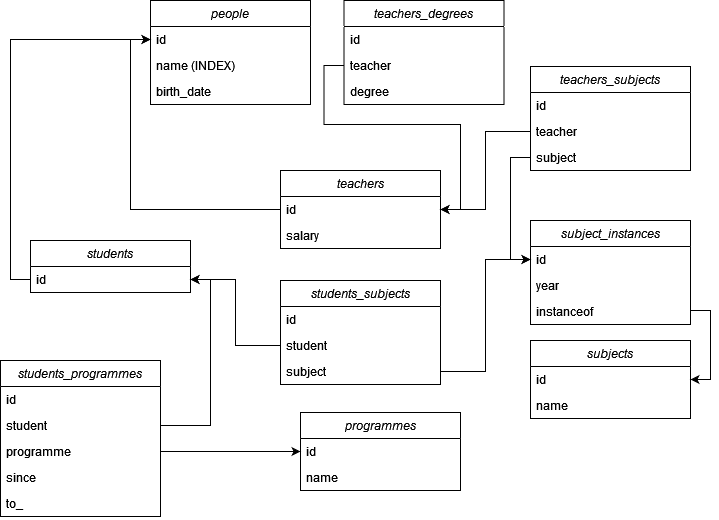

The diagram above was exported from draw.io. Its source (the exported page's mxGraphModel, read from the mxfile embedded in the PNG):
<mxGraphModel dx="1434" dy="774" grid="1" gridSize="10" guides="1" tooltips="1" connect="1" arrows="1" fold="1" page="1" pageScale="1" pageWidth="827" pageHeight="1169" math="0" shadow="0">
  <root>
    <mxCell id="WIyWlLk6GJQsqaUBKTNV-0" />
    <mxCell id="WIyWlLk6GJQsqaUBKTNV-1" parent="WIyWlLk6GJQsqaUBKTNV-0" />
    <mxCell id="zkfFHV4jXpPFQw0GAbJ--0" value="people" style="swimlane;fontStyle=2;align=center;verticalAlign=top;childLayout=stackLayout;horizontal=1;startSize=26;horizontalStack=0;resizeParent=1;resizeLast=0;collapsible=1;marginBottom=0;rounded=0;shadow=0;strokeWidth=1;" parent="WIyWlLk6GJQsqaUBKTNV-1" vertex="1">
      <mxGeometry x="220" y="120" width="160" height="104" as="geometry">
        <mxRectangle x="230" y="140" width="160" height="26" as="alternateBounds" />
      </mxGeometry>
    </mxCell>
    <mxCell id="zkfFHV4jXpPFQw0GAbJ--1" value="id" style="text;align=left;verticalAlign=top;spacingLeft=4;spacingRight=4;overflow=hidden;rotatable=0;points=[[0,0.5],[1,0.5]];portConstraint=eastwest;" parent="zkfFHV4jXpPFQw0GAbJ--0" vertex="1">
      <mxGeometry y="26" width="160" height="26" as="geometry" />
    </mxCell>
    <mxCell id="zkfFHV4jXpPFQw0GAbJ--2" value="name (INDEX)" style="text;align=left;verticalAlign=top;spacingLeft=4;spacingRight=4;overflow=hidden;rotatable=0;points=[[0,0.5],[1,0.5]];portConstraint=eastwest;rounded=0;shadow=0;html=0;" parent="zkfFHV4jXpPFQw0GAbJ--0" vertex="1">
      <mxGeometry y="52" width="160" height="26" as="geometry" />
    </mxCell>
    <mxCell id="zkfFHV4jXpPFQw0GAbJ--3" value="birth_date" style="text;align=left;verticalAlign=top;spacingLeft=4;spacingRight=4;overflow=hidden;rotatable=0;points=[[0,0.5],[1,0.5]];portConstraint=eastwest;rounded=0;shadow=0;html=0;" parent="zkfFHV4jXpPFQw0GAbJ--0" vertex="1">
      <mxGeometry y="78" width="160" height="26" as="geometry" />
    </mxCell>
    <mxCell id="zkfFHV4jXpPFQw0GAbJ--6" value="programmes" style="swimlane;fontStyle=2;align=center;verticalAlign=top;childLayout=stackLayout;horizontal=1;startSize=26;horizontalStack=0;resizeParent=1;resizeLast=0;collapsible=1;marginBottom=0;rounded=0;shadow=0;strokeWidth=1;" parent="WIyWlLk6GJQsqaUBKTNV-1" vertex="1">
      <mxGeometry x="370" y="532" width="160" height="78" as="geometry">
        <mxRectangle x="130" y="380" width="160" height="26" as="alternateBounds" />
      </mxGeometry>
    </mxCell>
    <mxCell id="zkfFHV4jXpPFQw0GAbJ--7" value="id" style="text;align=left;verticalAlign=top;spacingLeft=4;spacingRight=4;overflow=hidden;rotatable=0;points=[[0,0.5],[1,0.5]];portConstraint=eastwest;" parent="zkfFHV4jXpPFQw0GAbJ--6" vertex="1">
      <mxGeometry y="26" width="160" height="26" as="geometry" />
    </mxCell>
    <mxCell id="zkfFHV4jXpPFQw0GAbJ--8" value="name" style="text;align=left;verticalAlign=top;spacingLeft=4;spacingRight=4;overflow=hidden;rotatable=0;points=[[0,0.5],[1,0.5]];portConstraint=eastwest;rounded=0;shadow=0;html=0;" parent="zkfFHV4jXpPFQw0GAbJ--6" vertex="1">
      <mxGeometry y="52" width="160" height="26" as="geometry" />
    </mxCell>
    <mxCell id="zkfFHV4jXpPFQw0GAbJ--13" value="teachers" style="swimlane;fontStyle=2;align=center;verticalAlign=top;childLayout=stackLayout;horizontal=1;startSize=26;horizontalStack=0;resizeParent=1;resizeLast=0;collapsible=1;marginBottom=0;rounded=0;shadow=0;strokeWidth=1;" parent="WIyWlLk6GJQsqaUBKTNV-1" vertex="1">
      <mxGeometry x="350" y="290" width="160" height="78" as="geometry">
        <mxRectangle x="340" y="380" width="170" height="26" as="alternateBounds" />
      </mxGeometry>
    </mxCell>
    <mxCell id="zkfFHV4jXpPFQw0GAbJ--14" value="id" style="text;align=left;verticalAlign=top;spacingLeft=4;spacingRight=4;overflow=hidden;rotatable=0;points=[[0,0.5],[1,0.5]];portConstraint=eastwest;" parent="zkfFHV4jXpPFQw0GAbJ--13" vertex="1">
      <mxGeometry y="26" width="160" height="26" as="geometry" />
    </mxCell>
    <mxCell id="YuiTGTXwkee3sd__PXdS-2" value="salary" style="text;align=left;verticalAlign=top;spacingLeft=4;spacingRight=4;overflow=hidden;rotatable=0;points=[[0,0.5],[1,0.5]];portConstraint=eastwest;" vertex="1" parent="zkfFHV4jXpPFQw0GAbJ--13">
      <mxGeometry y="52" width="160" height="26" as="geometry" />
    </mxCell>
    <mxCell id="YuiTGTXwkee3sd__PXdS-3" style="edgeStyle=orthogonalEdgeStyle;rounded=0;orthogonalLoop=1;jettySize=auto;html=1;entryX=0;entryY=0.5;entryDx=0;entryDy=0;exitX=0;exitY=0.5;exitDx=0;exitDy=0;" edge="1" parent="WIyWlLk6GJQsqaUBKTNV-1" source="zkfFHV4jXpPFQw0GAbJ--18" target="zkfFHV4jXpPFQw0GAbJ--1">
      <mxGeometry relative="1" as="geometry" />
    </mxCell>
    <mxCell id="zkfFHV4jXpPFQw0GAbJ--17" value="students" style="swimlane;fontStyle=2;align=center;verticalAlign=top;childLayout=stackLayout;horizontal=1;startSize=26;horizontalStack=0;resizeParent=1;resizeLast=0;collapsible=1;marginBottom=0;rounded=0;shadow=0;strokeWidth=1;" parent="WIyWlLk6GJQsqaUBKTNV-1" vertex="1">
      <mxGeometry x="100" y="360" width="160" height="52" as="geometry">
        <mxRectangle x="550" y="140" width="160" height="26" as="alternateBounds" />
      </mxGeometry>
    </mxCell>
    <mxCell id="zkfFHV4jXpPFQw0GAbJ--18" value="id" style="text;align=left;verticalAlign=top;spacingLeft=4;spacingRight=4;overflow=hidden;rotatable=0;points=[[0,0.5],[1,0.5]];portConstraint=eastwest;" parent="zkfFHV4jXpPFQw0GAbJ--17" vertex="1">
      <mxGeometry y="26" width="160" height="26" as="geometry" />
    </mxCell>
    <mxCell id="YuiTGTXwkee3sd__PXdS-4" style="edgeStyle=orthogonalEdgeStyle;rounded=0;orthogonalLoop=1;jettySize=auto;html=1;entryX=0;entryY=0.5;entryDx=0;entryDy=0;exitX=0;exitY=0.5;exitDx=0;exitDy=0;" edge="1" parent="WIyWlLk6GJQsqaUBKTNV-1" source="zkfFHV4jXpPFQw0GAbJ--13" target="zkfFHV4jXpPFQw0GAbJ--1">
      <mxGeometry relative="1" as="geometry">
        <Array as="points">
          <mxPoint x="200" y="329" />
          <mxPoint x="200" y="159" />
        </Array>
      </mxGeometry>
    </mxCell>
    <mxCell id="YuiTGTXwkee3sd__PXdS-5" value="subjects" style="swimlane;fontStyle=2;align=center;verticalAlign=top;childLayout=stackLayout;horizontal=1;startSize=26;horizontalStack=0;resizeParent=1;resizeLast=0;collapsible=1;marginBottom=0;rounded=0;shadow=0;strokeWidth=1;" vertex="1" parent="WIyWlLk6GJQsqaUBKTNV-1">
      <mxGeometry x="600" y="460" width="160" height="78" as="geometry">
        <mxRectangle x="130" y="380" width="160" height="26" as="alternateBounds" />
      </mxGeometry>
    </mxCell>
    <mxCell id="YuiTGTXwkee3sd__PXdS-6" value="id" style="text;align=left;verticalAlign=top;spacingLeft=4;spacingRight=4;overflow=hidden;rotatable=0;points=[[0,0.5],[1,0.5]];portConstraint=eastwest;" vertex="1" parent="YuiTGTXwkee3sd__PXdS-5">
      <mxGeometry y="26" width="160" height="26" as="geometry" />
    </mxCell>
    <mxCell id="YuiTGTXwkee3sd__PXdS-7" value="name" style="text;align=left;verticalAlign=top;spacingLeft=4;spacingRight=4;overflow=hidden;rotatable=0;points=[[0,0.5],[1,0.5]];portConstraint=eastwest;rounded=0;shadow=0;html=0;" vertex="1" parent="YuiTGTXwkee3sd__PXdS-5">
      <mxGeometry y="52" width="160" height="26" as="geometry" />
    </mxCell>
    <mxCell id="YuiTGTXwkee3sd__PXdS-8" value="subject_instances" style="swimlane;fontStyle=2;align=center;verticalAlign=top;childLayout=stackLayout;horizontal=1;startSize=26;horizontalStack=0;resizeParent=1;resizeLast=0;collapsible=1;marginBottom=0;rounded=0;shadow=0;strokeWidth=1;" vertex="1" parent="WIyWlLk6GJQsqaUBKTNV-1">
      <mxGeometry x="600" y="340" width="160" height="104" as="geometry">
        <mxRectangle x="130" y="380" width="160" height="26" as="alternateBounds" />
      </mxGeometry>
    </mxCell>
    <mxCell id="YuiTGTXwkee3sd__PXdS-9" value="id" style="text;align=left;verticalAlign=top;spacingLeft=4;spacingRight=4;overflow=hidden;rotatable=0;points=[[0,0.5],[1,0.5]];portConstraint=eastwest;" vertex="1" parent="YuiTGTXwkee3sd__PXdS-8">
      <mxGeometry y="26" width="160" height="26" as="geometry" />
    </mxCell>
    <mxCell id="YuiTGTXwkee3sd__PXdS-10" value="year" style="text;align=left;verticalAlign=top;spacingLeft=4;spacingRight=4;overflow=hidden;rotatable=0;points=[[0,0.5],[1,0.5]];portConstraint=eastwest;rounded=0;shadow=0;html=0;" vertex="1" parent="YuiTGTXwkee3sd__PXdS-8">
      <mxGeometry y="52" width="160" height="26" as="geometry" />
    </mxCell>
    <mxCell id="YuiTGTXwkee3sd__PXdS-11" value="instanceof" style="text;align=left;verticalAlign=top;spacingLeft=4;spacingRight=4;overflow=hidden;rotatable=0;points=[[0,0.5],[1,0.5]];portConstraint=eastwest;rounded=0;shadow=0;html=0;" vertex="1" parent="YuiTGTXwkee3sd__PXdS-8">
      <mxGeometry y="78" width="160" height="26" as="geometry" />
    </mxCell>
    <mxCell id="YuiTGTXwkee3sd__PXdS-13" value="students_programmes" style="swimlane;fontStyle=2;align=center;verticalAlign=top;childLayout=stackLayout;horizontal=1;startSize=26;horizontalStack=0;resizeParent=1;resizeLast=0;collapsible=1;marginBottom=0;rounded=0;shadow=0;strokeWidth=1;" vertex="1" parent="WIyWlLk6GJQsqaUBKTNV-1">
      <mxGeometry x="70" y="480" width="160" height="156" as="geometry">
        <mxRectangle x="130" y="380" width="160" height="26" as="alternateBounds" />
      </mxGeometry>
    </mxCell>
    <mxCell id="YuiTGTXwkee3sd__PXdS-14" value="id" style="text;align=left;verticalAlign=top;spacingLeft=4;spacingRight=4;overflow=hidden;rotatable=0;points=[[0,0.5],[1,0.5]];portConstraint=eastwest;" vertex="1" parent="YuiTGTXwkee3sd__PXdS-13">
      <mxGeometry y="26" width="160" height="26" as="geometry" />
    </mxCell>
    <mxCell id="YuiTGTXwkee3sd__PXdS-15" value="student" style="text;align=left;verticalAlign=top;spacingLeft=4;spacingRight=4;overflow=hidden;rotatable=0;points=[[0,0.5],[1,0.5]];portConstraint=eastwest;rounded=0;shadow=0;html=0;" vertex="1" parent="YuiTGTXwkee3sd__PXdS-13">
      <mxGeometry y="52" width="160" height="26" as="geometry" />
    </mxCell>
    <mxCell id="YuiTGTXwkee3sd__PXdS-16" value="programme" style="text;align=left;verticalAlign=top;spacingLeft=4;spacingRight=4;overflow=hidden;rotatable=0;points=[[0,0.5],[1,0.5]];portConstraint=eastwest;rounded=0;shadow=0;html=0;" vertex="1" parent="YuiTGTXwkee3sd__PXdS-13">
      <mxGeometry y="78" width="160" height="26" as="geometry" />
    </mxCell>
    <mxCell id="YuiTGTXwkee3sd__PXdS-17" value="since" style="text;align=left;verticalAlign=top;spacingLeft=4;spacingRight=4;overflow=hidden;rotatable=0;points=[[0,0.5],[1,0.5]];portConstraint=eastwest;rounded=0;shadow=0;html=0;" vertex="1" parent="YuiTGTXwkee3sd__PXdS-13">
      <mxGeometry y="104" width="160" height="26" as="geometry" />
    </mxCell>
    <mxCell id="YuiTGTXwkee3sd__PXdS-18" value="to_" style="text;align=left;verticalAlign=top;spacingLeft=4;spacingRight=4;overflow=hidden;rotatable=0;points=[[0,0.5],[1,0.5]];portConstraint=eastwest;rounded=0;shadow=0;html=0;" vertex="1" parent="YuiTGTXwkee3sd__PXdS-13">
      <mxGeometry y="130" width="160" height="26" as="geometry" />
    </mxCell>
    <mxCell id="YuiTGTXwkee3sd__PXdS-19" style="edgeStyle=orthogonalEdgeStyle;rounded=0;orthogonalLoop=1;jettySize=auto;html=1;entryX=0;entryY=0.5;entryDx=0;entryDy=0;" edge="1" parent="WIyWlLk6GJQsqaUBKTNV-1" source="YuiTGTXwkee3sd__PXdS-16" target="zkfFHV4jXpPFQw0GAbJ--7">
      <mxGeometry relative="1" as="geometry" />
    </mxCell>
    <mxCell id="YuiTGTXwkee3sd__PXdS-20" style="edgeStyle=orthogonalEdgeStyle;rounded=0;orthogonalLoop=1;jettySize=auto;html=1;entryX=1;entryY=0.75;entryDx=0;entryDy=0;" edge="1" parent="WIyWlLk6GJQsqaUBKTNV-1" source="YuiTGTXwkee3sd__PXdS-15" target="zkfFHV4jXpPFQw0GAbJ--17">
      <mxGeometry relative="1" as="geometry" />
    </mxCell>
    <mxCell id="YuiTGTXwkee3sd__PXdS-21" value="students_subjects" style="swimlane;fontStyle=2;align=center;verticalAlign=top;childLayout=stackLayout;horizontal=1;startSize=26;horizontalStack=0;resizeParent=1;resizeLast=0;collapsible=1;marginBottom=0;rounded=0;shadow=0;strokeWidth=1;" vertex="1" parent="WIyWlLk6GJQsqaUBKTNV-1">
      <mxGeometry x="350" y="400" width="160" height="104" as="geometry">
        <mxRectangle x="130" y="380" width="160" height="26" as="alternateBounds" />
      </mxGeometry>
    </mxCell>
    <mxCell id="YuiTGTXwkee3sd__PXdS-22" value="id" style="text;align=left;verticalAlign=top;spacingLeft=4;spacingRight=4;overflow=hidden;rotatable=0;points=[[0,0.5],[1,0.5]];portConstraint=eastwest;" vertex="1" parent="YuiTGTXwkee3sd__PXdS-21">
      <mxGeometry y="26" width="160" height="26" as="geometry" />
    </mxCell>
    <mxCell id="YuiTGTXwkee3sd__PXdS-23" value="student" style="text;align=left;verticalAlign=top;spacingLeft=4;spacingRight=4;overflow=hidden;rotatable=0;points=[[0,0.5],[1,0.5]];portConstraint=eastwest;rounded=0;shadow=0;html=0;" vertex="1" parent="YuiTGTXwkee3sd__PXdS-21">
      <mxGeometry y="52" width="160" height="26" as="geometry" />
    </mxCell>
    <mxCell id="YuiTGTXwkee3sd__PXdS-24" value="subject" style="text;align=left;verticalAlign=top;spacingLeft=4;spacingRight=4;overflow=hidden;rotatable=0;points=[[0,0.5],[1,0.5]];portConstraint=eastwest;rounded=0;shadow=0;html=0;" vertex="1" parent="YuiTGTXwkee3sd__PXdS-21">
      <mxGeometry y="78" width="160" height="26" as="geometry" />
    </mxCell>
    <mxCell id="YuiTGTXwkee3sd__PXdS-25" style="edgeStyle=orthogonalEdgeStyle;rounded=0;orthogonalLoop=1;jettySize=auto;html=1;entryX=1;entryY=0.5;entryDx=0;entryDy=0;" edge="1" parent="WIyWlLk6GJQsqaUBKTNV-1" source="YuiTGTXwkee3sd__PXdS-23" target="zkfFHV4jXpPFQw0GAbJ--18">
      <mxGeometry relative="1" as="geometry" />
    </mxCell>
    <mxCell id="YuiTGTXwkee3sd__PXdS-26" style="edgeStyle=orthogonalEdgeStyle;rounded=0;orthogonalLoop=1;jettySize=auto;html=1;entryX=0;entryY=0.5;entryDx=0;entryDy=0;" edge="1" parent="WIyWlLk6GJQsqaUBKTNV-1" source="YuiTGTXwkee3sd__PXdS-24" target="YuiTGTXwkee3sd__PXdS-9">
      <mxGeometry relative="1" as="geometry" />
    </mxCell>
    <mxCell id="YuiTGTXwkee3sd__PXdS-27" style="edgeStyle=orthogonalEdgeStyle;rounded=0;orthogonalLoop=1;jettySize=auto;html=1;entryX=1;entryY=0.5;entryDx=0;entryDy=0;" edge="1" parent="WIyWlLk6GJQsqaUBKTNV-1" target="YuiTGTXwkee3sd__PXdS-5">
      <mxGeometry relative="1" as="geometry">
        <mxPoint x="760" y="430" as="sourcePoint" />
        <Array as="points">
          <mxPoint x="780" y="430" />
          <mxPoint x="780" y="499" />
        </Array>
      </mxGeometry>
    </mxCell>
    <mxCell id="YuiTGTXwkee3sd__PXdS-28" value="teachers_subjects" style="swimlane;fontStyle=2;align=center;verticalAlign=top;childLayout=stackLayout;horizontal=1;startSize=26;horizontalStack=0;resizeParent=1;resizeLast=0;collapsible=1;marginBottom=0;rounded=0;shadow=0;strokeWidth=1;" vertex="1" parent="WIyWlLk6GJQsqaUBKTNV-1">
      <mxGeometry x="600" y="186" width="160" height="104" as="geometry">
        <mxRectangle x="130" y="380" width="160" height="26" as="alternateBounds" />
      </mxGeometry>
    </mxCell>
    <mxCell id="YuiTGTXwkee3sd__PXdS-29" value="id" style="text;align=left;verticalAlign=top;spacingLeft=4;spacingRight=4;overflow=hidden;rotatable=0;points=[[0,0.5],[1,0.5]];portConstraint=eastwest;" vertex="1" parent="YuiTGTXwkee3sd__PXdS-28">
      <mxGeometry y="26" width="160" height="26" as="geometry" />
    </mxCell>
    <mxCell id="YuiTGTXwkee3sd__PXdS-30" value="teacher" style="text;align=left;verticalAlign=top;spacingLeft=4;spacingRight=4;overflow=hidden;rotatable=0;points=[[0,0.5],[1,0.5]];portConstraint=eastwest;rounded=0;shadow=0;html=0;" vertex="1" parent="YuiTGTXwkee3sd__PXdS-28">
      <mxGeometry y="52" width="160" height="26" as="geometry" />
    </mxCell>
    <mxCell id="YuiTGTXwkee3sd__PXdS-31" value="subject" style="text;align=left;verticalAlign=top;spacingLeft=4;spacingRight=4;overflow=hidden;rotatable=0;points=[[0,0.5],[1,0.5]];portConstraint=eastwest;rounded=0;shadow=0;html=0;" vertex="1" parent="YuiTGTXwkee3sd__PXdS-28">
      <mxGeometry y="78" width="160" height="26" as="geometry" />
    </mxCell>
    <mxCell id="YuiTGTXwkee3sd__PXdS-32" style="edgeStyle=orthogonalEdgeStyle;rounded=0;orthogonalLoop=1;jettySize=auto;html=1;entryX=1;entryY=0.5;entryDx=0;entryDy=0;" edge="1" parent="WIyWlLk6GJQsqaUBKTNV-1" source="YuiTGTXwkee3sd__PXdS-30" target="zkfFHV4jXpPFQw0GAbJ--14">
      <mxGeometry relative="1" as="geometry" />
    </mxCell>
    <mxCell id="YuiTGTXwkee3sd__PXdS-33" style="edgeStyle=orthogonalEdgeStyle;rounded=0;orthogonalLoop=1;jettySize=auto;html=1;entryX=0;entryY=0.5;entryDx=0;entryDy=0;" edge="1" parent="WIyWlLk6GJQsqaUBKTNV-1" source="YuiTGTXwkee3sd__PXdS-31" target="YuiTGTXwkee3sd__PXdS-9">
      <mxGeometry relative="1" as="geometry" />
    </mxCell>
    <mxCell id="YuiTGTXwkee3sd__PXdS-34" value="teachers_degrees" style="swimlane;fontStyle=2;align=center;verticalAlign=top;childLayout=stackLayout;horizontal=1;startSize=26;horizontalStack=0;resizeParent=1;resizeLast=0;collapsible=1;marginBottom=0;rounded=0;shadow=0;strokeWidth=1;" vertex="1" parent="WIyWlLk6GJQsqaUBKTNV-1">
      <mxGeometry x="413.5" y="120" width="160" height="104" as="geometry">
        <mxRectangle x="130" y="380" width="160" height="26" as="alternateBounds" />
      </mxGeometry>
    </mxCell>
    <mxCell id="YuiTGTXwkee3sd__PXdS-35" value="id" style="text;align=left;verticalAlign=top;spacingLeft=4;spacingRight=4;overflow=hidden;rotatable=0;points=[[0,0.5],[1,0.5]];portConstraint=eastwest;" vertex="1" parent="YuiTGTXwkee3sd__PXdS-34">
      <mxGeometry y="26" width="160" height="26" as="geometry" />
    </mxCell>
    <mxCell id="YuiTGTXwkee3sd__PXdS-36" value="teacher" style="text;align=left;verticalAlign=top;spacingLeft=4;spacingRight=4;overflow=hidden;rotatable=0;points=[[0,0.5],[1,0.5]];portConstraint=eastwest;rounded=0;shadow=0;html=0;" vertex="1" parent="YuiTGTXwkee3sd__PXdS-34">
      <mxGeometry y="52" width="160" height="26" as="geometry" />
    </mxCell>
    <mxCell id="YuiTGTXwkee3sd__PXdS-37" value="degree" style="text;align=left;verticalAlign=top;spacingLeft=4;spacingRight=4;overflow=hidden;rotatable=0;points=[[0,0.5],[1,0.5]];portConstraint=eastwest;rounded=0;shadow=0;html=0;" vertex="1" parent="YuiTGTXwkee3sd__PXdS-34">
      <mxGeometry y="78" width="160" height="26" as="geometry" />
    </mxCell>
    <mxCell id="YuiTGTXwkee3sd__PXdS-38" style="edgeStyle=orthogonalEdgeStyle;rounded=0;orthogonalLoop=1;jettySize=auto;html=1;exitX=0;exitY=0.5;exitDx=0;exitDy=0;entryX=1;entryY=0.5;entryDx=0;entryDy=0;" edge="1" parent="WIyWlLk6GJQsqaUBKTNV-1" source="YuiTGTXwkee3sd__PXdS-36" target="zkfFHV4jXpPFQw0GAbJ--13">
      <mxGeometry relative="1" as="geometry" />
    </mxCell>
  </root>
</mxGraphModel>